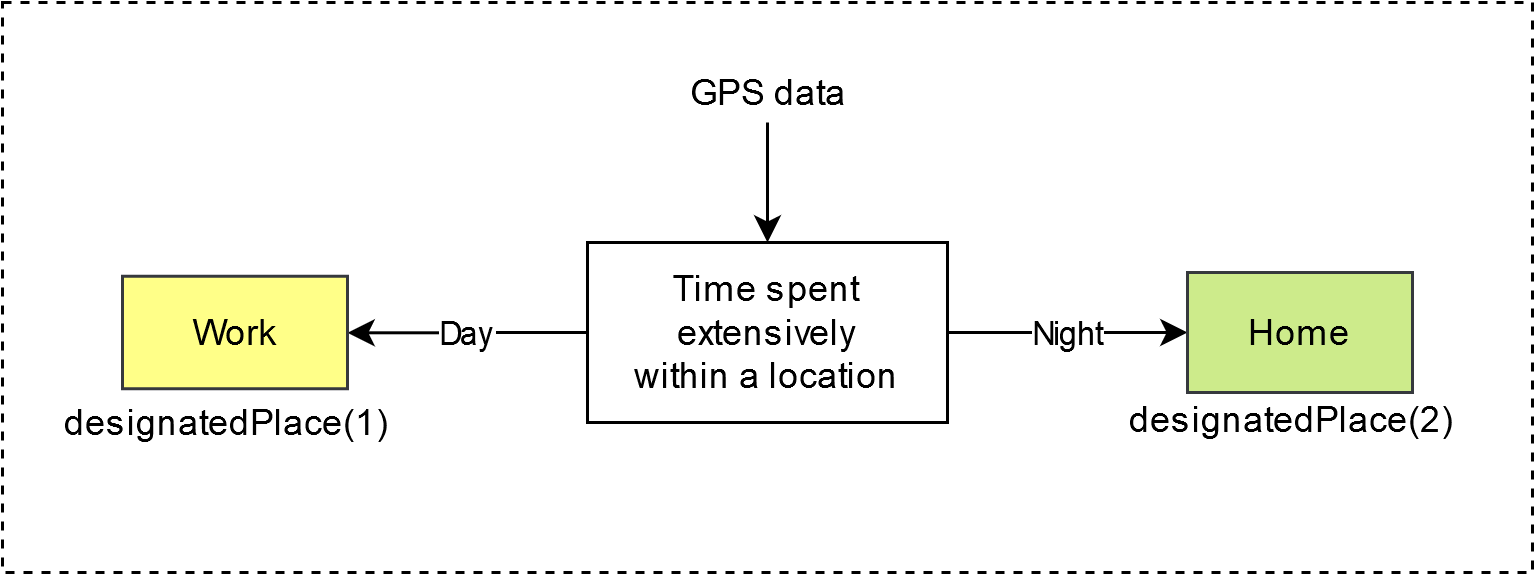

The diagram above was exported from draw.io. Its source (the exported page's mxGraphModel, read from the mxfile embedded in the PNG):
<mxGraphModel dx="1182" dy="801" grid="1" gridSize="10" guides="1" tooltips="1" connect="1" arrows="1" fold="1" page="1" pageScale="1" pageWidth="850" pageHeight="1100" math="0" shadow="0">
  <root>
    <mxCell id="0" />
    <mxCell id="1" parent="0" />
    <mxCell id="2" value="" style="rounded=0;whiteSpace=wrap;html=1;dashed=1;" vertex="1" parent="1">
      <mxGeometry x="810" y="420" width="510" height="190" as="geometry" />
    </mxCell>
    <mxCell id="3" style="edgeStyle=orthogonalEdgeStyle;rounded=0;orthogonalLoop=1;jettySize=auto;html=1;" edge="1" parent="1">
      <mxGeometry relative="1" as="geometry">
        <mxPoint x="1065" y="500" as="targetPoint" />
        <mxPoint x="1065" y="460" as="sourcePoint" />
      </mxGeometry>
    </mxCell>
    <mxCell id="4" value="GPS data" style="text;html=1;align=center;verticalAlign=middle;resizable=0;points=[];autosize=1;" vertex="1" parent="1">
      <mxGeometry x="1030" y="440" width="70" height="20" as="geometry" />
    </mxCell>
    <mxCell id="5" value="Day" style="edgeStyle=orthogonalEdgeStyle;rounded=0;orthogonalLoop=1;jettySize=auto;html=1;" edge="1" source="7" target="9" parent="1">
      <mxGeometry relative="1" as="geometry" />
    </mxCell>
    <mxCell id="6" value="Night" style="edgeStyle=orthogonalEdgeStyle;rounded=0;orthogonalLoop=1;jettySize=auto;html=1;" edge="1" source="7" target="8" parent="1">
      <mxGeometry relative="1" as="geometry" />
    </mxCell>
    <mxCell id="7" value="&lt;div&gt;Time spent extensively &lt;br&gt;&lt;/div&gt;&lt;div&gt;within a location&lt;/div&gt;" style="rounded=0;whiteSpace=wrap;html=1;" vertex="1" parent="1">
      <mxGeometry x="1005" y="500" width="120" height="60" as="geometry" />
    </mxCell>
    <mxCell id="8" value="Home" style="rounded=0;whiteSpace=wrap;html=1;fillColor=#cdeb8b;strokeColor=#36393d;" vertex="1" parent="1">
      <mxGeometry x="1205" y="510" width="75" height="40" as="geometry" />
    </mxCell>
    <mxCell id="9" value="Work" style="rounded=0;whiteSpace=wrap;html=1;fillColor=#ffff88;strokeColor=#36393d;" vertex="1" parent="1">
      <mxGeometry x="850" y="511.25" width="75" height="37.5" as="geometry" />
    </mxCell>
    <mxCell id="10" value="designatedPlace(1)" style="text;html=1;strokeColor=none;fillColor=none;align=center;verticalAlign=middle;whiteSpace=wrap;rounded=0;" vertex="1" parent="1">
      <mxGeometry x="865" y="550" width="40" height="20" as="geometry" />
    </mxCell>
    <mxCell id="11" value="designatedPlace(2)" style="text;html=1;strokeColor=none;fillColor=none;align=center;verticalAlign=middle;whiteSpace=wrap;rounded=0;" vertex="1" parent="1">
      <mxGeometry x="1220" y="548.75" width="40" height="20" as="geometry" />
    </mxCell>
  </root>
</mxGraphModel>